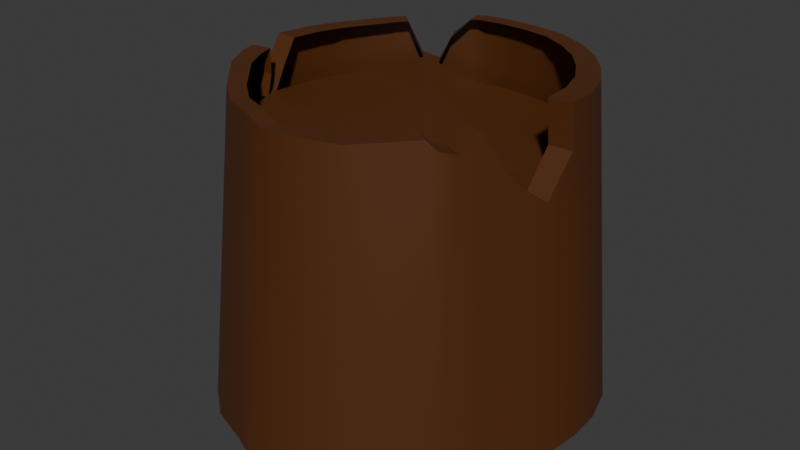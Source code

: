# Source: kelmas.blend  (saved by Blender 4.2.66; exported with 4.5.12 LTS)
import bpy
from mathutils import Matrix  # noqa: F401  (used for matrix-valued properties, if any)

bpy.ops.wm.read_factory_settings(use_empty=True)
scene = bpy.context.scene
scene.name = 'Scene'

# ---- collections
col_collection_1 = bpy.data.collections.new('Collection 1'); scene.collection.children.link(col_collection_1)

# ---- materials (node trees are filled in below, after node groups)
mat_material_001 = bpy.data.materials.new('Material.001')

# ---- node groups
ng_smooth_by_angle = bpy.data.node_groups.new('Smooth by Angle', 'GeometryNodeTree')
_s = ng_smooth_by_angle.interface.new_socket(name='Mesh', in_out='OUTPUT', socket_type='NodeSocketGeometry')
_s = ng_smooth_by_angle.interface.new_socket(name='Mesh', in_out='INPUT', socket_type='NodeSocketGeometry')
_s = ng_smooth_by_angle.interface.new_socket(name='Angle', in_out='INPUT', socket_type='NodeSocketFloat')
_s.subtype = 'ANGLE'
_s.default_value = 0.5236
_s.min_value = 0.0
_s.max_value = 3.142
_s.description = 'Maximum face angle for smooth edges'
_s = ng_smooth_by_angle.interface.new_socket(name='Ignore Sharpness', in_out='INPUT', socket_type='NodeSocketBool')
_s.force_non_field = True
ng_smooth_by_angle.description = 'Set the sharpness of mesh edges based on the angle between the neighboring faces'
ng_smooth_by_angle.is_modifier = True
_N = ng_smooth_by_angle.nodes; _L = ng_smooth_by_angle.links
n0 = _N.new('GeometryNodeSetShadeSmooth'); n0.name = 'Set Shade Smooth'; n0.location = (120, -80)
n0.domain = 'EDGE'
n1 = _N.new('GeometryNodeSetShadeSmooth'); n1.name = 'Set Shade Smooth.001'; n1.location = (300, -80)
n2 = _N.new('NodeGroupOutput'); n2.name = 'Group Output'; n2.location = (480, -80)
n3 = _N.new('GeometryNodeInputMeshEdgeAngle'); n3.name = 'Edge Angle'; n3.location = (-440, -240)
n4 = _N.new('NodeGroupInput'); n4.name = 'Group Input'; n4.location = (-80, -80)
n5 = _N.new('GeometryNodeInputEdgeSmooth'); n5.name = 'Is Edge Smooth'; n5.location = (-260, -120)
n6 = _N.new('GeometryNodeInputShadeSmooth'); n6.name = 'Is Shade Smooth'; n6.location = (-440, -397)
n7 = _N.new('FunctionNodeCompare'); n7.name = 'Compare'; n7.location = (-260, -260)
n7.operation = 'LESS_EQUAL'
n7.inputs[6].default_value = (0.0, 0.0, 0.0, 0.0)
n7.inputs[7].default_value = (0.0, 0.0, 0.0, 0.0)
n8 = _N.new('FunctionNodeBooleanMath'); n8.name = 'Boolean Math.001'; n8.location = (-80, -260)
n9 = _N.new('NodeGroupInput'); n9.name = 'Group Input.001'; n9.location = (-440, -329)
n10 = _N.new('NodeGroupInput'); n10.name = 'Group Input.002'; n10.location = (-259, -189)
n11 = _N.new('FunctionNodeBooleanMath'); n11.name = 'Boolean Math'; n11.location = (-80, -149)
n11.operation = 'OR'
n12 = _N.new('FunctionNodeBooleanMath'); n12.name = 'Boolean Math.002'; n12.location = (-260, -380)
n12.operation = 'OR'
n13 = _N.new('NodeGroupInput'); n13.name = 'Group Input.003'; n13.location = (-440, -460)
_L.new(n3.outputs[0], n7.inputs[0])
_L.new(n1.outputs[0], n2.inputs[0])
_L.new(n9.outputs[1], n7.inputs[1])
_L.new(n7.outputs[0], n8.inputs[0])
_L.new(n4.outputs[0], n0.inputs[0])
_L.new(n0.outputs[0], n1.inputs[0])
_L.new(n8.outputs[0], n0.inputs[2])
_L.new(n10.outputs[2], n11.inputs[1])
_L.new(n5.outputs[0], n11.inputs[0])
_L.new(n11.outputs[0], n0.inputs[1])
_L.new(n13.outputs[2], n12.inputs[1])
_L.new(n6.outputs[0], n12.inputs[0])
_L.new(n12.outputs[0], n8.inputs[1])
n2.is_active_output = True

# ---- material node trees
mat_material_001.use_nodes = True; mat_material_001.node_tree.nodes.clear()
_N = mat_material_001.node_tree.nodes; _L = mat_material_001.node_tree.links
n0 = _N.new('ShaderNodeBsdfPrincipled'); n0.name = 'Principled BSDF'; n0.location = (10, 300)
n0.inputs[0].default_value = (0.09079, 0.0269, 0.004835, 1.0)
n1 = _N.new('ShaderNodeOutputMaterial'); n1.name = 'Material Output'; n1.location = (300, 300)
_L.new(n0.outputs[0], n1.inputs[0])
n1.is_active_output = True

# ---- world
world_world = bpy.data.worlds.new('World'); scene.world = world_world
world_world.use_nodes = True; world_world.node_tree.nodes.clear()
_N = world_world.node_tree.nodes; _L = world_world.node_tree.links
n0 = _N.new('ShaderNodeOutputWorld'); n0.name = 'World Output'; n0.location = (300, 300)
n1 = _N.new('ShaderNodeBackground'); n1.name = 'Background'; n1.location = (10, 300)
n1.inputs[0].default_value = (0.05088, 0.05088, 0.05088, 1.0)
_L.new(n1.outputs[0], n0.inputs[0])
n0.is_active_output = True
world_world.color = (0.05088, 0.05088, 0.05088)
world_world.sun_shadow_jitter_overblur = 0.0

# ---- meshes
me_cone = bpy.data.meshes.new('Cone')
me_cone.from_pydata([(0.1397, 0.1841, -1.172), (0.2318, 0.07586, -1.172), (0.2479, -0.01853, -1.172), (0.05791, -0.2824, -1.187), (0.003743, -0.2892, -1.188), (-0.1937, 0.115, -1.269), (-0.2318, -0.01847, -1.186), (-0.2211, 0.02611, -1.185), (-0.2099, 0.07052, -1.187), (-0.1666, 0.1543, -1.268), (0.00474, 0.2188, -1.173), (0.05089, 0.2145, -1.172), (0.09773, 0.2065, -1.172), (0.1775, 0.1546, -1.172), (0.2075, 0.1174, -1.172), (0.2455, 0.02958, -1.172), (0.211, -0.1562, -1.173), (0.1521, -0.2393, -1.179), (0.1086, -0.2697, -1.185), (-0.04407, -0.268, -1.186), (-0.09091, -0.2498, -1.187), (-0.1288, -0.2186, -1.186), (-0.1604, -0.1838, -1.185), (-0.1919, -0.1494, -1.186), (-0.214, -0.1087, -1.186), (-0.1875, 0.1105, -1.187), (-0.1613, 0.1487, -1.186), (-0.2392, -0.018, -1.269), (-0.04261, 0.2213, -1.176), (0.004623, 0.2592, -1.702), (0.0582, 0.2537, -1.702), (0.1123, 0.2445, -1.702), (0.1609, 0.2186, -1.702), (0.2045, 0.1845, -1.702), (0.2391, 0.1415, -1.702), (0.2673, 0.09346, -1.702), (0.2831, 0.03998, -1.702), (0.2859, -0.01562, -1.702), (0.2799, -0.06998, -1.702), (0.2596, -0.121, -1.702), (0.2432, -0.1748, -1.703), (0.2208, -0.2312, -1.703), (0.1768, -0.2742, -1.704), (0.1272, -0.3132, -1.704), (0.06747, -0.3294, -1.704), (0.00287, -0.3382, -1.704), (-0.05438, -0.3121, -1.703), (-0.1108, -0.2916, -1.703), (-0.1557, -0.2543, -1.703), (-0.1928, -0.2126, -1.702), (-0.2306, -0.1721, -1.702), (-0.2569, -0.1237, -1.702), (-0.2678, -0.06952, -1.702), (-0.2782, -0.01549, -1.702), (-0.2652, 0.03812, -1.702), (-0.2529, 0.0915, -1.702), (-0.2261, 0.1388, -1.702), (-0.1943, 0.1835, -1.702), (-0.1528, 0.2203, -1.703), (-0.1025, 0.2435, -1.702), (-0.05102, 0.2638, -1.702), (0.2306, -0.1115, -1.257), (0.2528, -0.01816, -1.24), (0.181, -0.2133, -1.176), (0.2515, -0.06661, -1.298), (0.192, -0.2052, -1.192), (0.2196, -0.1364, -1.209), (0.2032, -0.1802, -1.202), (-0.08705, 0.205, -1.211), (-0.1306, 0.1858, -1.249), (-0.1456, 0.1637, -1.185), (-0.05492, 0.2159, -1.177), (-0.1071, 0.1988, -1.258), (-0.2196, -0.08291, -1.185), (-0.2304, -0.0644, -1.262), (-0.2257, -0.08761, -1.266), (-0.2241, -0.07979, -1.229), (-0.2308, -0.04294, -1.223), (-0.2281, 0.02803, -1.268), (-0.2168, 0.07387, -1.27), (-0.1977, -0.1528, -1.263), (-0.1652, -0.1881, -1.262), (-0.2204, -0.111, -1.264), (0.1557, -0.2445, -1.257), (0.1114, -0.2762, -1.262), (-0.04561, -0.2746, -1.263), (-0.09388, -0.2561, -1.265), (-0.1328, -0.2239, -1.264), (0.05934, -0.2894, -1.264), (0.003612, -0.2965, -1.265), (0.2576, -0.01779, -1.307), (0.2557, -0.0671, -1.357), (0.2348, -0.1129, -1.321), (0.2533, 0.03176, -1.284), (0.05242, 0.2227, -1.283), (0.004715, 0.2272, -1.284), (0.1008, 0.2145, -1.284), (0.1832, 0.1609, -1.284), (-0.04438, 0.2302, -1.287), (0.2141, 0.1224, -1.284), (0.1442, 0.1914, -1.284), (0.2393, 0.07955, -1.284), (0.2388, 0.1344, -1.172), (0.2669, 0.08829, -1.172), (0.06623, -0.3093, -1.187), (0.003722, -0.3169, -1.188), (-0.1868, 0.1691, -1.186), (-0.1928, 0.1753, -1.268), (-0.2681, -0.01641, -1.186), (-0.2557, 0.03307, -1.185), (-0.2428, 0.08236, -1.187), (0.004872, 0.2469, -1.173), (0.05813, 0.2422, -1.172), (0.1122, 0.2333, -1.172), (0.2042, 0.1757, -1.172), (0.2083, -0.2326, -1.176), (0.1749, -0.2616, -1.179), (0.1248, -0.2953, -1.185), (-0.05145, -0.2934, -1.186), (-0.1055, -0.2732, -1.187), (-0.1493, -0.2385, -1.186), (-0.1857, -0.1999, -1.185), (-0.2221, -0.1618, -1.186), (-0.2476, -0.1166, -1.186), (-0.217, 0.1267, -1.187), (-0.06398, 0.2438, -1.177), (-0.04977, 0.2497, -1.176), (0.004738, 0.2918, -1.702), (0.06657, 0.2857, -1.702), (0.129, 0.2754, -1.702), (0.1851, 0.2467, -1.702), (0.2354, 0.2088, -1.702), (0.2754, 0.1611, -1.702), (0.3079, 0.1078, -1.702), (0.3261, 0.04846, -1.702), (0.3294, -0.01325, -1.702), (0.3224, -0.07358, -1.702), (0.2989, -0.1302, -1.702), (0.2801, -0.1899, -1.703), (0.2543, -0.2526, -1.703), (0.2034, -0.3002, -1.704), (0.1462, -0.3435, -1.704), (0.07726, -0.3615, -1.704), (0.002715, -0.3713, -1.704), (-0.06336, -0.3423, -1.703), (-0.1284, -0.3196, -1.703), (-0.1803, -0.2782, -1.703), (-0.2231, -0.2319, -1.702), (-0.2667, -0.187, -1.702), (-0.2971, -0.1333, -1.702), (-0.3097, -0.07307, -1.702), (-0.3216, -0.01311, -1.702), (-0.3066, 0.04641, -1.702), (-0.2925, 0.1056, -1.702), (-0.2616, 0.1581, -1.702), (-0.2248, 0.2078, -1.702), (-0.1769, 0.2486, -1.703), (-0.1189, 0.2744, -1.702), (-0.05947, 0.2968, -1.702), (-0.2287, -0.1655, -1.263), (-0.1913, -0.2047, -1.262), (0.2918, 0.03934, -1.284), (0.2827, 0.03692, -1.172), (-0.255, -0.1191, -1.264), (0.2429, -0.1693, -1.173), (0.221, -0.2236, -1.192), (0.1791, -0.2673, -1.257), (-0.2241, 0.1317, -1.269), (0.128, -0.3025, -1.262), (0.0599, 0.2513, -1.283), (0.004844, 0.2563, -1.284), (0.1157, 0.2422, -1.284), (-0.1011, 0.2316, -1.211), (-0.05323, -0.3007, -1.263), (0.2108, 0.1826, -1.284), (-0.05181, 0.2596, -1.287), (-0.1089, -0.2801, -1.265), (0.2465, 0.14, -1.284), (-0.1539, -0.2444, -1.264), (0.1606, 0.2085, -1.172), (0.2855, -0.01648, -1.172), (-0.2639, 0.0352, -1.268), (0.2967, -0.01566, -1.307), (0.2944, -0.07038, -1.357), (-0.2665, -0.06739, -1.262), (0.2704, -0.1212, -1.321), (-0.2767, -0.01589, -1.269), (-0.2507, 0.08608, -1.27), (0.06788, -0.3171, -1.264), (-0.1513, 0.2103, -1.249), (0.003571, -0.325, -1.265), (0.1658, 0.2165, -1.284), (0.2755, 0.09239, -1.284), (0.2911, -0.01607, -1.24), (0.2528, -0.1473, -1.209), (0.2655, -0.1197, -1.257), (0.2897, -0.06984, -1.298), (0.2339, -0.1959, -1.202), (-0.1686, 0.1857, -1.185), (-0.1242, 0.2247, -1.258), (-0.2541, -0.08793, -1.185), (-0.261, -0.09316, -1.266), (-0.2592, -0.08447, -1.229), (-0.267, -0.04357, -1.223)], [], [(66, 16, 164, 194), (29, 30, 31, 32, 33, 34, 35, 36, 37, 38, 39, 40, 41, 42, 43, 44, 45, 46, 47, 48, 49, 50, 51, 52, 53, 54, 55, 56, 57, 58, 59, 60), (23, 24, 123, 122), (52, 51, 149, 150), (2, 62, 193, 180), (22, 23, 122, 121), (51, 50, 148, 149), (21, 22, 121, 120), (50, 49, 147, 148), (20, 21, 120, 119), (49, 48, 146, 147), (19, 20, 119, 118), (48, 47, 145, 146), (74, 77, 203, 184), (17, 18, 117, 116), (47, 46, 144, 145), (77, 6, 108, 203), (63, 17, 116, 115), (46, 45, 143, 144), (73, 76, 202, 200), (13, 14, 102, 114), (45, 44, 142, 143), (76, 75, 201, 202), (11, 12, 113, 112), (44, 43, 141, 142), (75, 74, 184, 201), (10, 11, 112, 111), (43, 42, 140, 141), (7, 8, 110, 109), (42, 41, 139, 140), (24, 73, 200, 123), (6, 7, 109, 108), (41, 40, 138, 139), (70, 69, 189, 198), (40, 39, 137, 138), (68, 71, 125, 172), (3, 4, 105, 104), (39, 38, 136, 137), (69, 72, 199, 189), (14, 1, 103, 102), (38, 37, 135, 136), (72, 68, 172, 199), (37, 36, 134, 135), (8, 25, 124, 110), (36, 35, 133, 134), (26, 70, 198, 106), (35, 34, 132, 133), (29, 60, 158, 127), (4, 19, 118, 105), (34, 33, 131, 132), (60, 59, 157, 158), (18, 3, 104, 117), (33, 32, 130, 131), (59, 58, 156, 157), (15, 2, 180, 162), (65, 63, 115, 165), (9, 69, 72, 98, 95, 94, 96, 100, 97, 99, 101, 93, 90, 91, 92, 83, 84, 88, 89, 85, 86, 87, 81, 80, 82, 75, 74, 27, 78, 79, 5), (160, 159, 148, 147), (162, 180, 193, 182, 135, 134, 161), (159, 163, 149, 148), (123, 200, 202, 201, 184, 150, 149, 163), (110, 124, 167, 187), (186, 181, 152, 151), (181, 187, 153, 152), (187, 167, 154, 153), (166, 168, 141, 140), (170, 169, 128, 127), (167, 107, 155, 154), (168, 188, 142, 141), (169, 171, 129, 128), (106, 198, 189, 156, 155, 107), (188, 190, 143, 142), (171, 191, 130, 129), (108, 109, 181, 186), (190, 173, 144, 143), (191, 174, 131, 130), (120, 121, 160, 178), (173, 176, 145, 144), (174, 177, 132, 131), (175, 170, 127, 158), (176, 178, 146, 145), (177, 192, 133, 132), (178, 160, 147, 146), (192, 161, 134, 133), (195, 194, 164, 138, 137, 185), (182, 183, 136, 135), (197, 165, 139, 138, 164), (183, 185, 137, 136), (165, 115, 116, 166, 140, 139), (119, 120, 178, 176), (189, 199, 172, 157, 156), (172, 125, 126, 175, 158, 157), (109, 110, 187, 181), (124, 106, 107, 167), (184, 203, 108, 186, 151, 150), (118, 119, 176, 173), (105, 118, 173, 190), (104, 105, 190, 188), (117, 104, 188, 168), (116, 117, 168, 166), (122, 123, 163, 159), (121, 122, 159, 160), (196, 195, 185, 183), (193, 196, 183, 182), (103, 162, 161, 192), (102, 103, 192, 177), (126, 111, 170, 175), (114, 102, 177, 174), (179, 114, 174, 191), (113, 179, 191, 171), (112, 113, 171, 169), (111, 112, 169, 170), (53, 52, 150, 151), (25, 26, 106, 124), (61, 66, 194, 195), (54, 53, 151, 152), (71, 28, 126, 125), (62, 64, 196, 193), (55, 54, 152, 153), (28, 10, 111, 126), (67, 65, 165, 197), (12, 0, 179, 113), (56, 55, 153, 154), (30, 29, 127, 128), (16, 67, 197, 164), (0, 13, 114, 179), (57, 56, 154, 155), (31, 30, 128, 129), (64, 61, 195, 196), (1, 15, 162, 103), (58, 57, 155, 156), (32, 31, 129, 130)])
me_cone.polygons.foreach_set('use_smooth', [0, 1, 0, 1, 0, 0, 1, 0, 1, 0, 1, 0, 1, 0, 0, 1, 0, 0, 1, 0, 0, 1, 0, 0, 1, 0, 0, 1, 0, 1, 0, 0, 1, 0, 1, 0, 0, 1, 0, 0, 1, 0, 1, 0, 1, 0, 1, 1, 0, 1, 1, 0, 1, 1, 0, 0, 0, 1, 1, 1, 1, 1, 1, 1, 1, 1, 1, 1, 1, 1, 1, 1, 1, 1, 1, 1, 1, 1, 1, 1, 1, 1, 1, 1, 1, 1, 1, 1, 1, 1, 1, 1, 1, 1, 1, 1, 1, 1, 1, 1, 1, 1, 1, 1, 1, 1, 1, 1, 1, 1, 1, 1, 1, 0, 0, 1, 0, 0, 1, 0, 0, 0, 1, 1, 0, 0, 1, 1, 0, 0, 1, 1])
_uv = me_cone.uv_layers.new(name='UVMap')
_uv.uv.foreach_set('vector', [0.0, 0.0, 0.0, 0.0, 0.0, 0.0, 0.0, 0.0, 0.4421, 0.9085, 0.4326, 0.9112, 0.4228, 0.9133, 0.4128, 0.9122, 0.4031, 0.9093, 0.3944, 0.9044, 0.3864, 0.8981, 0.3801, 0.8901, 0.3758, 0.8809, 0.3732, 0.8712, 0.3732, 0.8612, 0.3724, 0.851, 0.3724, 0.8399, 0.377, 0.8296, 0.3827, 0.8197, 0.3918, 0.8129, 0.4022, 0.8071, 0.4136, 0.8076, 0.4246, 0.8073, 0.4347, 0.8106, 0.4438, 0.8152, 0.453, 0.8195, 0.4607, 0.8259, 0.4662, 0.8344, 0.4716, 0.8429, 0.473, 0.8528, 0.4745, 0.8627, 0.4732, 0.8725, 0.4708, 0.8823, 0.4662, 0.8913, 0.4592, 0.8987, 0.4519, 0.9056, 0.0, 0.0, 0.0, 0.0, 0.0, 0.0, 0.0, 0.0, 0.4662, 0.8344, 0.4607, 0.8259, 0.4607, 0.8259, 0.4662, 0.8344, 0.0, 0.0, 0.0, 0.0, 0.0, 0.0, 0.0, 0.0, 0.0, 0.0, 0.0, 0.0, 0.0, 0.0, 0.0, 0.0, 0.4607, 0.8259, 0.453, 0.8195, 0.453, 0.8195, 0.4607, 0.8259, 0.0, 0.0, 0.0, 0.0, 0.0, 0.0, 0.0, 0.0, 0.453, 0.8195, 0.4438, 0.8152, 0.4438, 0.8152, 0.453, 0.8195, 0.0, 0.0, 0.0, 0.0, 0.0, 0.0, 0.0, 0.0, 0.4438, 0.8152, 0.4347, 0.8106, 0.4347, 0.8106, 0.4438, 0.8152, 0.0, 0.0, 0.0, 0.0, 0.0, 0.0, 0.0, 0.0, 0.4347, 0.8106, 0.4246, 0.8073, 0.4246, 0.8073, 0.4347, 0.8106, 0.0, 0.0, 0.0, 0.0, 0.0, 0.0, 0.0, 0.0, 0.0, 0.0, 0.0, 0.0, 0.0, 0.0, 0.0, 0.0, 0.4246, 0.8073, 0.4136, 0.8076, 0.4136, 0.8076, 0.4246, 0.8073, 0.0, 0.0, 0.0, 0.0, 0.0, 0.0, 0.0, 0.0, 0.0, 0.0, 0.0, 0.0, 0.0, 0.0, 0.0, 0.0, 0.4136, 0.8076, 0.4022, 0.8071, 0.4022, 0.8071, 0.4136, 0.8076, 0.0, 0.0, 0.0, 0.0, 0.0, 0.0, 0.0, 0.0, 0.0, 0.0, 0.0, 0.0, 0.0, 0.0, 0.0, 0.0, 0.4022, 0.8071, 0.3918, 0.8129, 0.3918, 0.8129, 0.4022, 0.8071, 0.0, 0.0, 0.0, 0.0, 0.0, 0.0, 0.0, 0.0, 0.0, 0.0, 0.0, 0.0, 0.0, 0.0, 0.0, 0.0, 0.3918, 0.8129, 0.3827, 0.8197, 0.3827, 0.8197, 0.3918, 0.8129, 0.0, 0.0, 0.0, 0.0, 0.0, 0.0, 0.0, 0.0, 0.0, 0.0, 0.0, 0.0, 0.0, 0.0, 0.0, 0.0, 0.3827, 0.8197, 0.377, 0.8296, 0.377, 0.8296, 0.3827, 0.8197, 0.0, 0.0, 0.0, 0.0, 0.0, 0.0, 0.0, 0.0, 0.377, 0.8296, 0.3724, 0.8399, 0.3724, 0.8399, 0.377, 0.8296, 0.0, 0.0, 0.0, 0.0, 0.0, 0.0, 0.0, 0.0, 0.0, 0.0, 0.0, 0.0, 0.0, 0.0, 0.0, 0.0, 0.3724, 0.8399, 0.3724, 0.851, 0.3724, 0.851, 0.3724, 0.8399, 0.0, 0.0, 0.0, 0.0, 0.0, 0.0, 0.0, 0.0, 0.3724, 0.851, 0.3732, 0.8612, 0.3732, 0.8612, 0.3724, 0.851, 0.0, 0.0, 0.0, 0.0, 0.0, 0.0, 0.0, 0.0, 0.0, 0.0, 0.0, 0.0, 0.0, 0.0, 0.0, 0.0, 0.3732, 0.8612, 0.3732, 0.8712, 0.3732, 0.8712, 0.3732, 0.8612, 0.0, 0.0, 0.0, 0.0, 0.0, 0.0, 0.0, 0.0, 0.0, 0.0, 0.0, 0.0, 0.0, 0.0, 0.0, 0.0, 0.3732, 0.8712, 0.3758, 0.8809, 0.3758, 0.8809, 0.3732, 0.8712, 0.0, 0.0, 0.0, 0.0, 0.0, 0.0, 0.0, 0.0, 0.3758, 0.8809, 0.3801, 0.8901, 0.3801, 0.8901, 0.3758, 0.8809, 0.0, 0.0, 0.0, 0.0, 0.0, 0.0, 0.0, 0.0, 0.3801, 0.8901, 0.3864, 0.8981, 0.3864, 0.8981, 0.3801, 0.8901, 0.0, 0.0, 0.0, 0.0, 0.0, 0.0, 0.0, 0.0, 0.3864, 0.8981, 0.3944, 0.9044, 0.3944, 0.9044, 0.3864, 0.8981, 0.4421, 0.9085, 0.4519, 0.9056, 0.4519, 0.9056, 0.4421, 0.9085, 0.0, 0.0, 0.0, 0.0, 0.0, 0.0, 0.0, 0.0, 0.3944, 0.9044, 0.4031, 0.9093, 0.4031, 0.9093, 0.3944, 0.9044, 0.4519, 0.9056, 0.4592, 0.8987, 0.4592, 0.8987, 0.4519, 0.9056, 0.0, 0.0, 0.0, 0.0, 0.0, 0.0, 0.0, 0.0, 0.4031, 0.9093, 0.4128, 0.9122, 0.4128, 0.9122, 0.4031, 0.9093, 0.4592, 0.8987, 0.4662, 0.8913, 0.4662, 0.8913, 0.4592, 0.8987, 0.0, 0.0, 0.0, 0.0, 0.0, 0.0, 0.0, 0.0, 0.0, 0.0, 0.0, 0.0, 0.0, 0.0, 0.0, 0.0, 0.0, 0.0, 0.0, 0.0, 0.0, 0.0, 0.0, 0.0, 0.0, 0.0, 0.0, 0.0, 0.0, 0.0, 0.0, 0.0, 0.0, 0.0, 0.0, 0.0, 0.0, 0.0, 0.0, 0.0, 0.0, 0.0, 0.0, 0.0, 0.0, 0.0, 0.0, 0.0, 0.0, 0.0, 0.0, 0.0, 0.0, 0.0, 0.0, 0.0, 0.0, 0.0, 0.0, 0.0, 0.0, 0.0, 0.0, 0.0, 0.0, 0.0, 0.0, 0.0, 0.0, 0.0, 0.0, 0.0, 0.0, 0.0, 0.0, 0.0, 0.0, 0.0, 0.8019, 0.2323, 0.8105, 0.2331, 0.8096, 0.3103, 0.7997, 0.3095, 0.7164, 0.2201, 0.725, 0.2194, 0.7251, 0.2312, 0.7252, 0.243, 0.7259, 0.3122, 0.7159, 0.3129, 0.7163, 0.2395, 0.8105, 0.2331, 0.8192, 0.233, 0.8197, 0.3102, 0.8096, 0.3103, 0.8191, 0.2194, 0.8236, 0.2187, 0.8244, 0.2263, 0.8233, 0.233, 0.8273, 0.2317, 0.8291, 0.309, 0.8197, 0.3102, 0.8192, 0.233, 0.7976, 0.8116, 0.804, 0.8134, 0.8028, 0.828, 0.7963, 0.8262, 0.8353, 0.2319, 0.8413, 0.2295, 0.8454, 0.3052, 0.8384, 0.3078, 0.8413, 0.2295, 0.8473, 0.2276, 0.8524, 0.3027, 0.8454, 0.3052, 0.7963, 0.8262, 0.8028, 0.828, 0.7968, 0.9049, 0.7892, 0.9027, 0.8617, 0.2286, 0.8714, 0.2301, 0.8739, 0.3073, 0.8629, 0.3063, 0.8439, 0.8336, 0.8518, 0.8325, 0.8528, 0.9067, 0.844, 0.9078, 0.8028, 0.828, 0.81, 0.8296, 0.8052, 0.9069, 0.7968, 0.9049, 0.8714, 0.2301, 0.8811, 0.2295, 0.8851, 0.3064, 0.8739, 0.3073, 0.8518, 0.8325, 0.8595, 0.8313, 0.8615, 0.9054, 0.8528, 0.9067, 0.8109, 0.8149, 0.8146, 0.8153, 0.8182, 0.8274, 0.8146, 0.9084, 0.8052, 0.9069, 0.81, 0.8296, 0.8811, 0.2295, 0.891, 0.2283, 0.8967, 0.3048, 0.8851, 0.3064, 0.6771, 0.2326, 0.6831, 0.235, 0.6788, 0.3078, 0.672, 0.3051, 0.8347, 0.2174, 0.8405, 0.2151, 0.8413, 0.2295, 0.8353, 0.2319, 0.7686, 0.2267, 0.7768, 0.2284, 0.7708, 0.3051, 0.7611, 0.3028, 0.6831, 0.235, 0.6902, 0.2371, 0.6868, 0.3101, 0.6788, 0.3078, 0.7938, 0.2183, 0.8023, 0.2187, 0.8019, 0.2323, 0.7932, 0.2318, 0.7768, 0.2284, 0.7844, 0.2308, 0.7795, 0.3076, 0.7708, 0.3051, 0.6902, 0.2371, 0.6984, 0.2384, 0.696, 0.3117, 0.6868, 0.3101, 0.8357, 0.835, 0.8439, 0.8336, 0.844, 0.9078, 0.8348, 0.9091, 0.7844, 0.2308, 0.7932, 0.2318, 0.7896, 0.3089, 0.7795, 0.3076, 0.6984, 0.2384, 0.7072, 0.2394, 0.7057, 0.3127, 0.696, 0.3117, 0.7932, 0.2318, 0.8019, 0.2323, 0.7997, 0.3095, 0.7896, 0.3089, 0.7072, 0.2394, 0.7163, 0.2395, 0.7159, 0.3129, 0.7057, 0.3127, 0.7406, 0.2312, 0.7446, 0.222, 0.7477, 0.215, 0.7521, 0.307, 0.7433, 0.3088, 0.741, 0.2425, 0.7252, 0.243, 0.7338, 0.2506, 0.7352, 0.3109, 0.7259, 0.3122, 0.7516, 0.2191, 0.7555, 0.2164, 0.7611, 0.3048, 0.7521, 0.307, 0.7477, 0.215, 0.7338, 0.2506, 0.741, 0.2425, 0.7433, 0.3088, 0.7352, 0.3109, 0.8524, 0.2164, 0.8547, 0.2138, 0.8615, 0.2149, 0.8617, 0.2286, 0.8629, 0.3063, 0.8524, 0.305, 0.7853, 0.2173, 0.7938, 0.2183, 0.7932, 0.2318, 0.7844, 0.2308, 0.8182, 0.8274, 0.8231, 0.8294, 0.8271, 0.8211, 0.8247, 0.9087, 0.8146, 0.9084, 0.8271, 0.8211, 0.8335, 0.8154, 0.8359, 0.8153, 0.8357, 0.835, 0.8348, 0.9091, 0.8247, 0.9087, 0.8405, 0.2151, 0.8463, 0.2133, 0.8473, 0.2276, 0.8413, 0.2295, 0.804, 0.8134, 0.8109, 0.8149, 0.81, 0.8296, 0.8028, 0.828, 0.8273, 0.2317, 0.8308, 0.2244, 0.8347, 0.2174, 0.8353, 0.2319, 0.8384, 0.3078, 0.8291, 0.309, 0.7779, 0.215, 0.7853, 0.2173, 0.7844, 0.2308, 0.7768, 0.2284, 0.7699, 0.2133, 0.7779, 0.215, 0.7768, 0.2284, 0.7686, 0.2267, 0.8804, 0.216, 0.89, 0.2149, 0.891, 0.2283, 0.8811, 0.2295, 0.8709, 0.2165, 0.8804, 0.216, 0.8811, 0.2295, 0.8714, 0.2301, 0.8615, 0.2149, 0.8709, 0.2165, 0.8714, 0.2301, 0.8617, 0.2286, 0.8106, 0.2195, 0.8191, 0.2194, 0.8192, 0.233, 0.8105, 0.2331, 0.8023, 0.2187, 0.8106, 0.2195, 0.8105, 0.2331, 0.8019, 0.2323, 0.7336, 0.2404, 0.7406, 0.2312, 0.741, 0.2425, 0.7338, 0.2506, 0.7251, 0.2312, 0.7336, 0.2404, 0.7338, 0.2506, 0.7252, 0.243, 0.7075, 0.2199, 0.7164, 0.2201, 0.7163, 0.2395, 0.7072, 0.2394, 0.6991, 0.219, 0.7075, 0.2199, 0.7072, 0.2394, 0.6984, 0.2384, 0.8359, 0.8153, 0.8439, 0.8139, 0.8439, 0.8336, 0.8357, 0.835, 0.6912, 0.2177, 0.6991, 0.219, 0.6984, 0.2384, 0.6902, 0.2371, 0.6842, 0.2157, 0.6912, 0.2177, 0.6902, 0.2371, 0.6831, 0.235, 0.6784, 0.2133, 0.6842, 0.2157, 0.6831, 0.235, 0.6771, 0.2326, 0.8515, 0.8128, 0.859, 0.8116, 0.8595, 0.8313, 0.8518, 0.8325, 0.8439, 0.8139, 0.8515, 0.8128, 0.8518, 0.8325, 0.8439, 0.8336, 0.4716, 0.8429, 0.4662, 0.8344, 0.4662, 0.8344, 0.4716, 0.8429, 0.0, 0.0, 0.0, 0.0, 0.0, 0.0, 0.0, 0.0, 0.0, 0.0, 0.0, 0.0, 0.0, 0.0, 0.0, 0.0, 0.473, 0.8528, 0.4716, 0.8429, 0.4716, 0.8429, 0.473, 0.8528, 0.0, 0.0, 0.0, 0.0, 0.0, 0.0, 0.0, 0.0, 0.0, 0.0, 0.0, 0.0, 0.0, 0.0, 0.0, 0.0, 0.4745, 0.8627, 0.473, 0.8528, 0.473, 0.8528, 0.4745, 0.8627, 0.0, 0.0, 0.0, 0.0, 0.0, 0.0, 0.0, 0.0, 0.0, 0.0, 0.0, 0.0, 0.0, 0.0, 0.0, 0.0, 0.0, 0.0, 0.0, 0.0, 0.0, 0.0, 0.0, 0.0, 0.4732, 0.8725, 0.4745, 0.8627, 0.4745, 0.8627, 0.4732, 0.8725, 0.4326, 0.9112, 0.4421, 0.9085, 0.4421, 0.9085, 0.4326, 0.9112, 0.0, 0.0, 0.0, 0.0, 0.0, 0.0, 0.0, 0.0, 0.0, 0.0, 0.0, 0.0, 0.0, 0.0, 0.0, 0.0, 0.4708, 0.8823, 0.4732, 0.8725, 0.4732, 0.8725, 0.4708, 0.8823, 0.4228, 0.9133, 0.4326, 0.9112, 0.4326, 0.9112, 0.4228, 0.9133, 0.0, 0.0, 0.0, 0.0, 0.0, 0.0, 0.0, 0.0, 0.0, 0.0, 0.0, 0.0, 0.0, 0.0, 0.0, 0.0, 0.4662, 0.8913, 0.4708, 0.8823, 0.4708, 0.8823, 0.4662, 0.8913, 0.4128, 0.9122, 0.4228, 0.9133, 0.4228, 0.9133, 0.4128, 0.9122])
me_cone.materials.append(mat_material_001)
me_cone.update()

# ---- objects
ob_cone = bpy.data.objects.new('Cone', me_cone)

# ---- transforms, parenting, visibility, modifiers, constraints
ob_cone.location = (0.0, 0.0, 0.0)
_m = ob_cone.modifiers.new('Smooth by Angle', 'NODES')
_m.node_group = ng_smooth_by_angle
_gi = [s.identifier for s in ng_smooth_by_angle.interface.items_tree if s.item_type == 'SOCKET' and s.in_out == 'INPUT']
_m[_gi[1]] = 0.8308  # Angle
_m.use_pin_to_last = True
_m.show_group_selector = False

# ---- collection membership
col_collection_1.objects.link(ob_cone)

# ---- scene / render settings (as saved in the file)
scene.frame_start = 1; scene.frame_end = 250; scene.frame_set(32)
scene.render.engine = 'BLENDER_EEVEE_NEXT'
scene.eevee.taa_samples = 0
bpy.context.view_layer.update()

# ---- added for rendering (the .blend has no active camera and no usable light): camera, sun
cam_auto = bpy.data.cameras.new('AutoCamera')
cam_auto.lens = 50.0
cam_auto.sensor_width = 36.0
cam_auto.clip_end = 1000.0
ob_auto_camera = bpy.data.objects.new('AutoCamera', cam_auto)
scene.collection.objects.link(ob_auto_camera)
ob_auto_camera.location = (0.997491, -1.22955, -0.643163)
ob_auto_camera.rotation_euler = (1.09748, -7.21219e-08, 0.694738)
scene.camera = ob_auto_camera
light_auto_sun = bpy.data.lights.new('AutoSun', 'SUN')
light_auto_sun.energy = 3.0
light_auto_sun.angle = 0.0523599
ob_auto_sun = bpy.data.objects.new('AutoSun', light_auto_sun)
scene.collection.objects.link(ob_auto_sun)
ob_auto_sun.rotation_euler = (0.872665, 0.174533, 0.523599)
bpy.context.view_layer.update()
